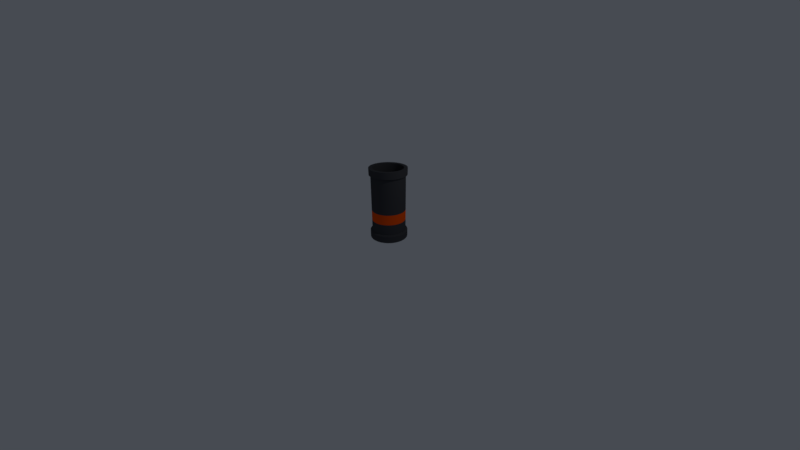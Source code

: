 # Source: casing1.blend  (saved by Blender 2.79.0; exported with 4.5.12 LTS)
import bpy
from mathutils import Matrix  # noqa: F401  (used for matrix-valued properties, if any)

bpy.ops.wm.read_factory_settings(use_empty=True)
scene = bpy.context.scene
scene.name = 'Scene'

# ---- collections
col_collection_1 = bpy.data.collections.new('Collection 1'); scene.collection.children.link(col_collection_1)

# ---- materials (node trees are filled in below, after node groups)
mat_material = bpy.data.materials.new('Material')
mat_material.alpha_threshold = 0.0
mat_material.use_transparent_shadow = False
mat_material.diffuse_color = (0.05593, 0.05738, 0.06372, 1.0)
mat_material.roughness = 0.5
mat_material.line_color = (0.0, 0.0, 0.0, 1.0)
mat_material_001 = bpy.data.materials.new('Material.001')
mat_material_001.alpha_threshold = 0.0
mat_material_001.use_transparent_shadow = False
mat_material_001.diffuse_color = (1.0, 0.09232, 0.0, 1.0)
mat_material_001.roughness = 0.5

# ---- node groups
ng_auto_smooth = bpy.data.node_groups.new('Auto Smooth', 'GeometryNodeTree')
_s = ng_auto_smooth.interface.new_socket(name='Geometry', in_out='OUTPUT', socket_type='NodeSocketGeometry')
_s = ng_auto_smooth.interface.new_socket(name='Geometry', in_out='INPUT', socket_type='NodeSocketGeometry')
_s = ng_auto_smooth.interface.new_socket(name='Angle', in_out='INPUT', socket_type='NodeSocketFloat')
_s.subtype = 'ANGLE'
_s.min_value = 0.0
_s.max_value = 3.142
ng_auto_smooth.is_modifier = True
_N = ng_auto_smooth.nodes; _L = ng_auto_smooth.links
n0 = _N.new('NodeGroupOutput'); n0.name = 'Group Output'; n0.location = (480, -100)
n1 = _N.new('NodeGroupInput'); n1.name = 'Group Input'; n1.location = (-420, -300)
n2 = _N.new('NodeGroupInput'); n2.name = 'Group Input.001'; n2.location = (-60, -100)
n3 = _N.new('GeometryNodeSetShadeSmooth'); n3.name = 'Set Shade Smooth'; n3.location = (120, -100)
n3.domain = 'EDGE'
n4 = _N.new('GeometryNodeSetShadeSmooth'); n4.name = 'Set Shade Smooth.001'; n4.location = (300, -100)
n5 = _N.new('GeometryNodeInputMeshEdgeAngle'); n5.name = 'Edge Angle'; n5.location = (-420, -220)
n6 = _N.new('GeometryNodeInputEdgeSmooth'); n6.name = 'Is Edge Smooth'; n6.location = (-60, -160)
n7 = _N.new('GeometryNodeInputShadeSmooth'); n7.name = 'Is Face Smooth'; n7.location = (-240, -340)
n8 = _N.new('FunctionNodeBooleanMath'); n8.name = 'Boolean Math'; n8.location = (-60, -220)
n9 = _N.new('FunctionNodeCompare'); n9.name = 'Compare'; n9.location = (-240, -180)
n9.operation = 'LESS_EQUAL'
_L.new(n5.outputs[0], n9.inputs[0])
_L.new(n4.outputs[0], n0.inputs[0])
_L.new(n1.outputs[1], n9.inputs[1])
_L.new(n9.outputs[0], n8.inputs[0])
_L.new(n7.outputs[0], n8.inputs[1])
_L.new(n2.outputs[0], n3.inputs[0])
_L.new(n6.outputs[0], n3.inputs[1])
_L.new(n3.outputs[0], n4.inputs[0])
_L.new(n8.outputs[0], n3.inputs[2])
n0.is_active_output = True

# ---- material node trees

# ---- world
world_world = bpy.data.worlds.new('World'); scene.world = world_world
world_world.color = (0.06301, 0.07036, 0.08438)
world_world.use_sun_shadow = False
world_world.sun_shadow_jitter_overblur = 0.0
world_world.cycles.sampling_method = 'MANUAL'

# ---- cameras
cam_camera = bpy.data.cameras.new('Camera')
cam_camera.clip_start = 0.05
cam_camera.lens = 12.28
cam_camera.sensor_width = 32.0
cam_camera.sensor_height = 18.0
cam_camera.ortho_scale = 7.314
cam_camera.lens_unit = 'FOV'
cam_camera.dof.focus_distance = 0.0
cam_camera.dof.aperture_fstop = 128.0

# ---- lights
light_lamp = bpy.data.lights.new('Lamp', 'POINT')
light_lamp.transmission_factor = 0.0
light_lamp.cutoff_distance = 30.0
light_lamp.energy = 100.0
light_lamp.shadow_buffer_clip_start = 1.001
light_lamp.shadow_soft_size = 0.1
light_lamp.shadow_maximum_resolution = 0.006
light_lamp.use_absolute_resolution = True

# ---- meshes
me_cylinder = bpy.data.meshes.new('Cylinder')
me_cylinder.from_pydata([(5.569e-09, 1.015, -1.0), (-3.455e-08, 0.9095, -0.5727), (0.1979, 0.9951, -1.0), (0.1774, 0.892, -0.5727), (0.3883, 0.9374, -1.0), (0.3481, 0.8403, -0.5727), (0.5637, 0.8436, -1.0), (0.5053, 0.7562, -0.5727), (0.7174, 0.7174, -1.0), (0.6431, 0.6431, -0.5727), (0.8436, 0.5637, -1.0), (0.7562, 0.5053, -0.5727), (0.9374, 0.3883, -1.0), (0.8403, 0.3481, -0.5727), (0.9951, 0.1979, -1.0), (0.892, 0.1774, -0.5727), (1.015, 7.773e-08, -1.0), (0.9095, 6.161e-08, -0.5727), (0.9951, -0.1979, -1.0), (0.892, -0.1774, -0.5727), (0.9374, -0.3883, -1.0), (0.8403, -0.3481, -0.5727), (0.8436, -0.5637, -1.0), (0.7562, -0.5053, -0.5727), (0.7174, -0.7174, -1.0), (0.6431, -0.6431, -0.5727), (0.5637, -0.8436, -1.0), (0.5053, -0.7562, -0.5727), (0.3883, -0.9374, -1.0), (0.3481, -0.8403, -0.5727), (0.1979, -0.9951, -1.0), (0.1774, -0.892, -0.5727), (-3.304e-07, -1.015, -1.0), (-2.981e-07, -0.9095, -0.5727), (-0.1979, -0.9951, -1.0), (-0.1774, -0.892, -0.5727), (-0.3883, -0.9374, -1.0), (-0.3481, -0.8403, -0.5727), (-0.5637, -0.8436, -1.0), (-0.5053, -0.7562, -0.5727), (-0.7174, -0.7174, -1.0), (-0.6431, -0.6431, -0.5727), (-0.8436, -0.5637, -1.0), (-0.7562, -0.5053, -0.5727), (-0.9374, -0.3883, -1.0), (-0.8403, -0.3481, -0.5727), (-0.9951, -0.1979, -1.0), (-0.892, -0.1774, -0.5727), (-1.015, 9.79e-07, -1.0), (-0.9095, 8.829e-07, -0.5727), (-0.9951, 0.1979, -1.0), (-0.892, 0.1774, -0.5727), (-0.9374, 0.3883, -1.0), (-0.8403, 0.3481, -0.5727), (-0.8436, 0.5637, -1.0), (-0.7562, 0.5053, -0.5727), (-0.7174, 0.7174, -1.0), (-0.6431, 0.6431, -0.5727), (-0.5637, 0.8436, -1.0), (-0.5053, 0.7562, -0.5727), (-0.3883, 0.9374, -1.0), (-0.3481, 0.8403, -0.5727), (-0.1979, 0.9951, -1.0), (-0.1774, 0.892, -0.5727), (0.1979, 0.9951, -0.6403), (5.569e-09, 1.015, -0.6403), (0.3883, 0.9374, -0.6403), (0.5637, 0.8436, -0.6403), (0.7174, 0.7174, -0.6403), (0.8436, 0.5637, -0.6403), (0.9374, 0.3883, -0.6403), (0.9951, 0.1979, -0.6403), (1.015, 7.773e-08, -0.6403), (0.9951, -0.1979, -0.6403), (0.9374, -0.3883, -0.6403), (0.8436, -0.5637, -0.6403), (0.7174, -0.7174, -0.6403), (0.5637, -0.8436, -0.6403), (0.3883, -0.9374, -0.6403), (0.1979, -0.9951, -0.6403), (-3.304e-07, -1.015, -0.6403), (-0.1979, -0.9951, -0.6403), (-0.3883, -0.9374, -0.6403), (-0.5637, -0.8436, -0.6403), (-0.7174, -0.7174, -0.6403), (-0.8436, -0.5637, -0.6403), (-0.9374, -0.3883, -0.6403), (-0.9951, -0.1979, -0.6403), (-1.015, 9.79e-07, -0.6403), (-0.9951, 0.1979, -0.6403), (-0.9374, 0.3883, -0.6403), (-0.8436, 0.5637, -0.6403), (-0.7174, 0.7174, -0.6403), (-0.5637, 0.8436, -0.6403), (-0.3883, 0.9374, -0.6403), (-0.1979, 0.9951, -0.6403), (-1.257e-08, 0.9095, 2.474), (0.1774, 0.892, 2.474), (0.3481, 0.8403, 2.474), (0.5053, 0.7562, 2.474), (0.6431, 0.6431, 2.474), (0.7562, 0.5053, 2.474), (0.8403, 0.3481, 2.474), (0.892, 0.1774, 2.474), (0.9095, 6.161e-08, 2.474), (0.892, -0.1774, 2.474), (0.8403, -0.3481, 2.474), (0.7562, -0.5053, 2.474), (0.6431, -0.6431, 2.474), (0.5053, -0.7562, 2.474), (0.3481, -0.8403, 2.474), (0.1774, -0.892, 2.474), (-2.761e-07, -0.9095, 2.474), (-0.1774, -0.892, 2.474), (-0.3481, -0.8403, 2.474), (-0.5053, -0.7562, 2.474), (-0.6431, -0.6431, 2.474), (-0.7562, -0.5053, 2.474), (-0.8403, -0.3481, 2.474), (-0.892, -0.1774, 2.474), (-0.9095, 8.829e-07, 2.474), (-0.892, 0.1774, 2.474), (-0.8403, 0.3481, 2.474), (-0.7562, 0.5053, 2.474), (-0.6431, 0.6431, 2.474), (-0.5053, 0.7562, 2.474), (-0.3481, 0.8403, 2.474), (-0.1774, 0.892, 2.474), (2.078e-08, 0.9959, 2.476), (0.1943, 0.9767, 2.476), (0.3811, 0.9201, 2.476), (0.5533, 0.828, 2.476), (0.7042, 0.7042, 2.476), (0.828, 0.5533, 2.476), (0.9201, 0.3811, 2.476), (0.9767, 0.1943, 2.476), (0.9959, 9.493e-08, 2.476), (0.9767, -0.1943, 2.476), (0.9201, -0.3811, 2.476), (0.828, -0.5533, 2.476), (0.7042, -0.7042, 2.476), (0.5533, -0.828, 2.476), (0.3811, -0.9201, 2.476), (0.1943, -0.9767, 2.476), (-3.128e-07, -0.9959, 2.476), (-0.1943, -0.9767, 2.476), (-0.3811, -0.9201, 2.476), (-0.5533, -0.828, 2.476), (-0.7042, -0.7042, 2.476), (-0.828, -0.5533, 2.476), (-0.9201, -0.3811, 2.476), (-0.9767, -0.1943, 2.476), (-0.9959, 9.56e-07, 2.476), (-0.9767, 0.1943, 2.476), (-0.9201, 0.3811, 2.476), (-0.828, 0.5533, 2.476), (-0.7042, 0.7042, 2.476), (-0.5533, 0.828, 2.476), (-0.3811, 0.9201, 2.476), (-0.1943, 0.9767, 2.476), (1.436e-08, 0.814, 2.826), (0.1588, 0.7983, 2.826), (0.3115, 0.752, 2.826), (0.4522, 0.6768, 2.826), (0.5756, 0.5756, 2.826), (0.6768, 0.4522, 2.826), (0.752, 0.3115, 2.826), (0.7983, 0.1588, 2.826), (0.814, 6.345e-08, 2.826), (0.7983, -0.1588, 2.826), (0.752, -0.3115, 2.826), (0.6768, -0.4522, 2.826), (0.5756, -0.5756, 2.826), (0.4522, -0.6768, 2.826), (0.3115, -0.752, 2.826), (0.1588, -0.7983, 2.826), (-2.512e-07, -0.814, 2.826), (-0.1588, -0.7983, 2.826), (-0.3115, -0.752, 2.826), (-0.4522, -0.6768, 2.826), (-0.5756, -0.5756, 2.826), (-0.6768, -0.4522, 2.826), (-0.752, -0.3115, 2.826), (-0.7983, -0.1588, 2.826), (-0.814, 7.919e-07, 2.826), (-0.7983, 0.1588, 2.826), (-0.752, 0.3115, 2.826), (-0.6768, 0.4522, 2.826), (-0.5756, 0.5756, 2.826), (-0.4522, 0.6768, 2.826), (-0.3115, 0.752, 2.826), (-0.1588, 0.7983, 2.826), (0.1953, 0.9819, 2.828), (3.132e-08, 1.001, 2.828), (0.3831, 0.9249, 2.828), (0.5562, 0.8324, 2.828), (0.7079, 0.7079, 2.828), (0.8324, 0.5562, 2.828), (0.9249, 0.3831, 2.828), (0.9819, 0.1953, 2.828), (1.001, 9.662e-08, 2.828), (0.9819, -0.1953, 2.828), (0.9249, -0.3831, 2.828), (0.8324, -0.5562, 2.828), (0.7079, -0.7079, 2.828), (0.5562, -0.8324, 2.828), (0.3831, -0.9249, 2.828), (0.1953, -0.9819, 2.828), (-3.059e-07, -1.001, 2.828), (-0.1953, -0.9819, 2.828), (-0.3831, -0.9249, 2.828), (-0.5562, -0.8324, 2.828), (-0.7079, -0.7079, 2.828), (-0.8324, -0.5562, 2.828), (-0.9249, -0.3831, 2.828), (-0.9819, -0.1953, 2.828), (-1.001, 9.607e-07, 2.828), (-0.9819, 0.1953, 2.828), (-0.9249, 0.3831, 2.828), (-0.8324, 0.5562, 2.828), (-0.7079, 0.7079, 2.828), (-0.5562, 0.8324, 2.828), (-0.3831, 0.9249, 2.828), (-0.1953, 0.9819, 2.828), (0.1588, 0.7983, -0.7223), (-8.39e-07, 0.814, -0.7223), (0.3115, 0.752, -0.7223), (0.4522, 0.6768, -0.7223), (0.5756, 0.5756, -0.7223), (0.6768, 0.4522, -0.7223), (0.752, 0.3115, -0.7223), (0.7983, 0.1588, -0.7223), (0.814, 6.345e-08, -0.7223), (0.7983, -0.1588, -0.7223), (0.752, -0.3115, -0.7223), (0.6768, -0.4522, -0.7223), (0.5756, -0.5756, -0.7223), (0.4522, -0.6768, -0.7223), (0.3115, -0.752, -0.7223), (0.1588, -0.7983, -0.7223), (-1.105e-06, -0.814, -0.7223), (-0.1588, -0.7983, -0.7223), (-0.3115, -0.752, -0.7223), (-0.4522, -0.6768, -0.7223), (-0.5756, -0.5756, -0.7223), (-0.6768, -0.4522, -0.7223), (-0.752, -0.3115, -0.7223), (-0.7983, -0.1588, -0.7223), (-0.814, 7.919e-07, -0.7223), (-0.7983, 0.1588, -0.7223), (-0.752, 0.3115, -0.7223), (-0.6768, 0.4522, -0.7223), (-0.5756, 0.5756, -0.7223), (-0.4522, 0.6768, -0.7223), (-0.3115, 0.752, -0.7223), (-0.1588, 0.7983, -0.7223), (0.6431, -0.6431, 0.5499), (0.6431, -0.6431, 0.001813), (0.5053, -0.7562, 0.001813), (0.5053, -0.7562, 0.5499), (-0.8403, 0.3481, 0.5499), (-0.8403, 0.3481, 0.001813), (-0.7562, 0.5053, 0.001813), (-0.7562, 0.5053, 0.5499), (0.3481, -0.8403, 0.001813), (0.3481, -0.8403, 0.5499), (-2.645e-08, 0.9095, 0.5499), (-3.041e-08, 0.9095, 0.001813), (0.1774, 0.892, 0.001813), (0.1774, 0.892, 0.5499), (-0.6431, 0.6431, 0.001813), (-0.6431, 0.6431, 0.5499), (0.1774, -0.892, 0.001813), (0.1774, -0.892, 0.5499), (0.3481, 0.8403, 0.001813), (0.3481, 0.8403, 0.5499), (-0.5053, 0.7562, 0.001813), (-0.5053, 0.7562, 0.5499), (-2.939e-07, -0.9095, 0.001813), (-2.9e-07, -0.9095, 0.5499), (0.5053, 0.7562, 0.001813), (0.5053, 0.7562, 0.5499), (-0.3481, 0.8403, 0.001813), (-0.3481, 0.8403, 0.5499), (-0.1774, -0.892, 0.001813), (-0.1774, -0.892, 0.5499), (0.6431, 0.6431, 0.001813), (0.6431, 0.6431, 0.5499), (-0.1774, 0.892, 0.001813), (-0.1774, 0.892, 0.5499), (-0.3481, -0.8403, 0.001813), (-0.3481, -0.8403, 0.5499), (0.7562, 0.5053, 0.001813), (0.7562, 0.5053, 0.5499), (-0.5053, -0.7562, 0.001813), (-0.5053, -0.7562, 0.5499), (0.8403, 0.3481, 0.001813), (0.8403, 0.3481, 0.5499), (-0.6431, -0.6431, 0.001813), (-0.6431, -0.6431, 0.5499), (0.892, 0.1774, 0.001813), (0.892, 0.1774, 0.5499), (-0.7562, -0.5053, 0.001813), (-0.7562, -0.5053, 0.5499), (0.9095, 6.161e-08, 0.001813), (0.9095, 6.161e-08, 0.5499), (-0.8403, -0.3481, 0.001813), (-0.8403, -0.3481, 0.5499), (0.892, -0.1774, 0.001813), (0.892, -0.1774, 0.5499), (-0.892, -0.1774, 0.001813), (-0.892, -0.1774, 0.5499), (0.8403, -0.3481, 0.001813), (0.8403, -0.3481, 0.5499), (-0.9095, 8.829e-07, 0.001813), (-0.9095, 8.829e-07, 0.5499), (0.7562, -0.5053, 0.001813), (0.7562, -0.5053, 0.5499), (-0.892, 0.1774, 0.001813), (-0.892, 0.1774, 0.5499)], [], [(0, 65, 64, 2), (2, 64, 66, 4), (4, 66, 67, 6), (6, 67, 68, 8), (8, 68, 69, 10), (10, 69, 70, 12), (12, 70, 71, 14), (14, 71, 72, 16), (16, 72, 73, 18), (18, 73, 74, 20), (20, 74, 75, 22), (22, 75, 76, 24), (24, 76, 77, 26), (26, 77, 78, 28), (28, 78, 79, 30), (30, 79, 80, 32), (32, 80, 81, 34), (34, 81, 82, 36), (36, 82, 83, 38), (38, 83, 84, 40), (40, 84, 85, 42), (42, 85, 86, 44), (44, 86, 87, 46), (46, 87, 88, 48), (48, 88, 89, 50), (50, 89, 90, 52), (52, 90, 91, 54), (54, 91, 92, 56), (56, 92, 93, 58), (58, 93, 94, 60), (25, 23, 316, 257), (60, 94, 95, 62), (62, 95, 65, 0), (0, 2, 4, 6, 8, 10, 12, 14, 16, 18, 20, 22, 24, 26, 28, 30, 32, 34, 36, 38, 40, 42, 44, 46, 48, 50, 52, 54, 56, 58, 60, 62), (1, 3, 64, 65), (3, 5, 66, 64), (5, 7, 67, 66), (7, 9, 68, 67), (9, 11, 69, 68), (11, 13, 70, 69), (13, 15, 71, 70), (15, 17, 72, 71), (17, 19, 73, 72), (19, 21, 74, 73), (21, 23, 75, 74), (23, 25, 76, 75), (25, 27, 77, 76), (27, 29, 78, 77), (29, 31, 79, 78), (31, 33, 80, 79), (33, 35, 81, 80), (35, 37, 82, 81), (37, 39, 83, 82), (39, 41, 84, 83), (41, 43, 85, 84), (43, 45, 86, 85), (45, 47, 87, 86), (47, 49, 88, 87), (49, 51, 89, 88), (51, 53, 90, 89), (53, 55, 91, 90), (55, 57, 92, 91), (57, 59, 93, 92), (59, 61, 94, 93), (61, 63, 95, 94), (63, 1, 65, 95), (53, 51, 318, 261), (260, 319, 121, 122), (1, 63, 288, 267), (31, 29, 264, 272), (266, 289, 127, 96), (59, 57, 270, 276), (33, 31, 272, 278), (7, 5, 274, 280), (61, 59, 276, 282), (35, 33, 278, 284), (9, 7, 280, 286), (63, 61, 282, 288), (37, 35, 284, 290), (11, 9, 286, 292), (39, 37, 290, 294), (3, 1, 267, 268), (13, 11, 292, 296), (41, 39, 294, 298), (15, 13, 296, 300), (43, 41, 298, 302), (17, 15, 300, 304), (45, 43, 302, 306), (19, 17, 304, 308), (47, 45, 306, 310), (21, 19, 308, 312), (49, 47, 310, 314), (23, 21, 312, 316), (51, 49, 314, 318), (27, 25, 257, 258), (55, 53, 261, 262), (125, 124, 156, 157), (98, 97, 129, 130), (111, 110, 142, 143), (124, 123, 155, 156), (97, 96, 128, 129), (110, 109, 141, 142), (123, 122, 154, 155), (109, 108, 140, 141), (122, 121, 153, 154), (108, 107, 139, 140), (121, 120, 152, 153), (107, 106, 138, 139), (120, 119, 151, 152), (106, 105, 137, 138), (119, 118, 150, 151), (105, 104, 136, 137), (118, 117, 149, 150), (104, 103, 135, 136), (117, 116, 148, 149), (103, 102, 134, 135), (116, 115, 147, 148), (102, 101, 133, 134), (115, 114, 146, 147), (96, 127, 159, 128), (101, 100, 132, 133), (114, 113, 145, 146), (127, 126, 158, 159), (100, 99, 131, 132), (113, 112, 144, 145), (126, 125, 157, 158), (99, 98, 130, 131), (112, 111, 143, 144), (144, 143, 207, 208), (185, 184, 248, 249), (131, 130, 194, 195), (158, 157, 221, 222), (145, 144, 208, 209), (132, 131, 195, 196), (159, 158, 222, 223), (146, 145, 209, 210), (133, 132, 196, 197), (128, 159, 223, 193), (147, 146, 210, 211), (134, 133, 197, 198), (148, 147, 211, 212), (135, 134, 198, 199), (149, 148, 212, 213), (136, 135, 199, 200), (150, 149, 213, 214), (137, 136, 200, 201), (151, 150, 214, 215), (138, 137, 201, 202), (152, 151, 215, 216), (139, 138, 202, 203), (153, 152, 216, 217), (140, 139, 203, 204), (154, 153, 217, 218), (141, 140, 204, 205), (155, 154, 218, 219), (142, 141, 205, 206), (129, 128, 193, 192), (156, 155, 219, 220), (143, 142, 206, 207), (130, 129, 192, 194), (157, 156, 220, 221), (160, 161, 192, 193), (161, 162, 194, 192), (162, 163, 195, 194), (163, 164, 196, 195), (164, 165, 197, 196), (165, 166, 198, 197), (166, 167, 199, 198), (167, 168, 200, 199), (168, 169, 201, 200), (169, 170, 202, 201), (170, 171, 203, 202), (171, 172, 204, 203), (172, 173, 205, 204), (173, 174, 206, 205), (174, 175, 207, 206), (175, 176, 208, 207), (176, 177, 209, 208), (177, 178, 210, 209), (178, 179, 211, 210), (179, 180, 212, 211), (180, 181, 213, 212), (181, 182, 214, 213), (182, 183, 215, 214), (183, 184, 216, 215), (184, 185, 217, 216), (185, 186, 218, 217), (186, 187, 219, 218), (187, 188, 220, 219), (188, 189, 221, 220), (189, 190, 222, 221), (190, 191, 223, 222), (191, 160, 193, 223), (224, 225, 255, 254, 253, 252, 251, 250, 249, 248, 247, 246, 245, 244, 243, 242, 241, 240, 239, 238, 237, 236, 235, 234, 233, 232, 231, 230, 229, 228, 227, 226), (172, 171, 235, 236), (186, 185, 249, 250), (173, 172, 236, 237), (187, 186, 250, 251), (174, 173, 237, 238), (161, 160, 225, 224), (188, 187, 251, 252), (175, 174, 238, 239), (162, 161, 224, 226), (189, 188, 252, 253), (176, 175, 239, 240), (163, 162, 226, 227), (190, 189, 253, 254), (177, 176, 240, 241), (164, 163, 227, 228), (191, 190, 254, 255), (178, 177, 241, 242), (165, 164, 228, 229), (160, 191, 255, 225), (179, 178, 242, 243), (166, 165, 229, 230), (180, 179, 243, 244), (167, 166, 230, 231), (181, 180, 244, 245), (168, 167, 231, 232), (182, 181, 245, 246), (169, 168, 232, 233), (183, 182, 246, 247), (170, 169, 233, 234), (184, 183, 247, 248), (171, 170, 234, 235), (57, 55, 262, 270), (29, 27, 258, 264), (319, 315, 120, 121), (317, 313, 106, 107), (315, 311, 119, 120), (313, 309, 105, 106), (311, 307, 118, 119), (309, 305, 104, 105), (307, 303, 117, 118), (305, 301, 103, 104), (303, 299, 116, 117), (301, 297, 102, 103), (299, 295, 115, 116), (297, 293, 101, 102), (295, 291, 114, 115), (5, 3, 268, 274), (293, 287, 100, 101), (291, 285, 113, 114), (289, 283, 126, 127), (287, 281, 99, 100), (285, 279, 112, 113), (283, 277, 125, 126), (281, 275, 98, 99), (279, 273, 111, 112), (277, 271, 124, 125), (275, 269, 97, 98), (273, 265, 110, 111), (271, 263, 123, 124), (269, 266, 96, 97), (265, 259, 109, 110), (263, 260, 122, 123), (259, 256, 108, 109), (319, 260, 261, 318), (317, 256, 257, 316), (315, 319, 318, 314), (313, 317, 316, 312), (311, 315, 314, 310), (309, 313, 312, 308), (307, 311, 310, 306), (305, 309, 308, 304), (303, 307, 306, 302), (301, 305, 304, 300), (299, 303, 302, 298), (297, 301, 300, 296), (295, 299, 298, 294), (293, 297, 296, 292), (291, 295, 294, 290), (289, 266, 267, 288), (287, 293, 292, 286), (285, 291, 290, 284), (283, 289, 288, 282), (281, 287, 286, 280), (279, 285, 284, 278), (277, 283, 282, 276), (275, 281, 280, 274), (273, 279, 278, 272), (271, 277, 276, 270), (269, 275, 274, 268), (265, 273, 272, 264), (263, 271, 270, 262), (266, 269, 268, 267), (259, 265, 264, 258), (260, 263, 262, 261), (256, 259, 258, 257), (256, 317, 107, 108)])
me_cylinder.polygons.foreach_set('use_smooth', [True] * 290)
me_cylinder.polygons.foreach_set('material_index', [0, 0, 0, 0, 0, 0, 0, 0, 0, 0, 0, 0, 0, 0, 0, 0, 0, 0, 0, 0, 0, 0, 0, 0, 0, 0, 0, 0, 0, 0, 0, 0, 0, 0, 0, 0, 0, 0, 0, 0, 0, 0, 0, 0, 0, 0, 0, 0, 0, 0, 0, 0, 0, 0, 0, 0, 0, 0, 0, 0, 0, 0, 0, 0, 0, 0, 0, 0, 0, 0, 0, 0, 0, 0, 0, 0, 0, 0, 0, 0, 0, 0, 0, 0, 0, 0, 0, 0, 0, 0, 0, 0, 0, 0, 0, 0, 0, 0, 0, 0, 0, 0, 0, 0, 0, 0, 0, 0, 0, 0, 0, 0, 0, 0, 0, 0, 0, 0, 0, 0, 0, 0, 0, 0, 0, 0, 0, 0, 0, 0, 0, 0, 0, 0, 0, 0, 0, 0, 0, 0, 0, 0, 0, 0, 0, 0, 0, 0, 0, 0, 0, 0, 0, 0, 0, 0, 0, 0, 0, 0, 0, 0, 0, 0, 0, 0, 0, 0, 0, 0, 0, 0, 0, 0, 0, 0, 0, 0, 0, 0, 0, 0, 0, 0, 0, 0, 0, 0, 0, 0, 0, 0, 0, 0, 0, 0, 0, 0, 0, 0, 0, 0, 0, 0, 0, 0, 0, 0, 0, 0, 0, 0, 0, 0, 0, 0, 0, 0, 0, 0, 0, 0, 0, 0, 0, 0, 0, 0, 0, 0, 0, 0, 0, 0, 0, 0, 0, 0, 0, 0, 0, 0, 0, 0, 0, 0, 0, 0, 0, 0, 0, 0, 0, 0, 0, 0, 0, 1, 1, 1, 1, 1, 1, 1, 1, 1, 1, 1, 1, 1, 1, 1, 1, 1, 1, 1, 1, 1, 1, 1, 1, 1, 1, 1, 1, 1, 1, 1, 1, 0])
me_cylinder.materials.append(mat_material)
me_cylinder.materials.append(mat_material_001)
me_cylinder.use_remesh_preserve_volume = False
me_cylinder.use_remesh_preserve_attributes = False
me_cylinder.use_mirror_vertex_groups = False
me_cylinder.update()

# ---- objects
ob_cylinder = bpy.data.objects.new('Cylinder', me_cylinder)
ob_lamp = bpy.data.objects.new('Lamp', light_lamp)
ob_camera = bpy.data.objects.new('Camera', cam_camera)

# ---- transforms, parenting, visibility, modifiers, constraints
ob_cylinder.location = (0.0, 0.0, 0.6897)
ob_cylinder.scale = (0.6546, 0.6546, 0.6546)
ob_cylinder.lineart.crease_threshold = 0.0
_m = ob_cylinder.modifiers.new('Auto Smooth', 'NODES')
_m.node_group = ng_auto_smooth
_gi = [s.identifier for s in ng_auto_smooth.interface.items_tree if s.item_type == 'SOCKET' and s.in_out == 'INPUT']
_m[_gi[1]] = 0.5236  # Angle
ob_lamp.location = (4.076, 1.005, 5.904)
ob_lamp.rotation_euler = (0.6503, 0.05522, 1.866)
ob_lamp.lock_rotations_4d = False
ob_lamp.empty_display_type = 'ARROWS'
ob_lamp.color = (0.0, 0.0, 0.0, 0.0)
ob_lamp.lineart.crease_threshold = 0.0
ob_camera.location = (7.481, -6.508, 5.344)
ob_camera.rotation_euler = (1.109, 0.0, 0.8149)
ob_camera.lock_rotations_4d = False
ob_camera.empty_display_type = 'ARROWS'
ob_camera.color = (0.0, 0.0, 0.0, 0.0)
ob_camera.display_type = 'WIRE'
ob_camera.lineart.crease_threshold = 0.0

# ---- collection membership
col_collection_1.objects.link(ob_cylinder)
col_collection_1.objects.link(ob_lamp)
col_collection_1.objects.link(ob_camera)

# ---- scene / render settings (as saved in the file)
scene.camera = ob_camera
scene.frame_start = 1; scene.frame_end = 250; scene.frame_set(0)
scene.render.engine = 'BLENDER_EEVEE_NEXT'
scene.render.image_settings.compression = 3
scene.render.fps = 30
scene.render.dither_intensity = 0.0
scene.render.film_transparent = True
scene.cycles.use_denoising = False
scene.cycles.samples = 128
scene.cycles.sampling_pattern = 'TABULATED_SOBOL'
scene.cycles.use_adaptive_sampling = False
scene.cycles.use_light_tree = False
scene.cycles.blur_glossy = 0.0
scene.cycles.sample_clamp_indirect = 0.0
scene.view_settings.view_transform = 'Standard'
bpy.context.view_layer.update()
